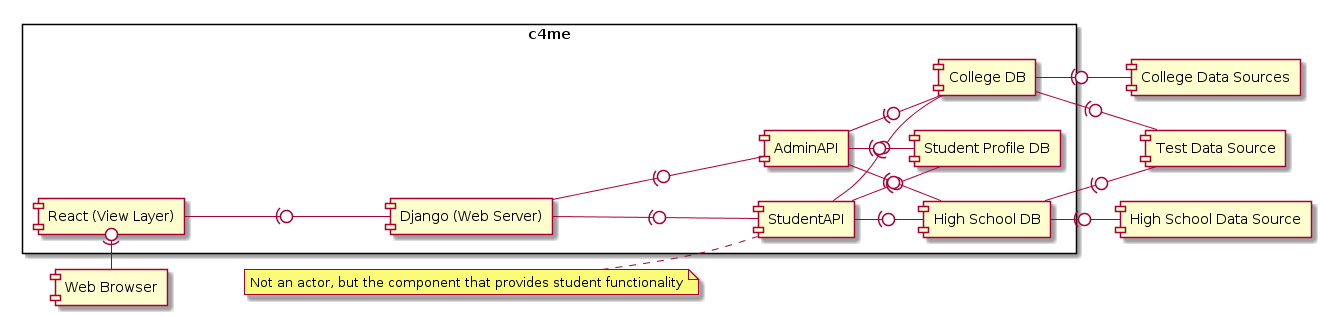

The diagram above was rendered by PlantUML. Its source (embedded in the PNG):
@startuml
left to right direction

component "Web Browser" as wb

rectangle c4me {
    component "StudentAPI" as student
    component "AdminAPI" as admin
    component "Django (Web Server)" as ws
    component "React (View Layer)" as react
    component "Student Profile DB" as sdb 
    component "College DB" as cdb
    component "High School DB" as hsdb 
}

component "College Data Sources" as cds
component "High School Data Source" as hsds
component "Test Data Source" as tds


cdb -(0- cds
cdb -(0- tds
hsdb -(0- hsds
hsdb -(0- tds

ws -(0- student
ws -(0- admin


student -(0- sdb
student -(0- cdb
student -(0- hsdb

admin -(0- sdb
admin -(0- cdb
admin -(0- hsdb



wb -(0 react 
react -(0- ws 


 
note left of student : Not an actor, but the component that provides student functionality
@enduml